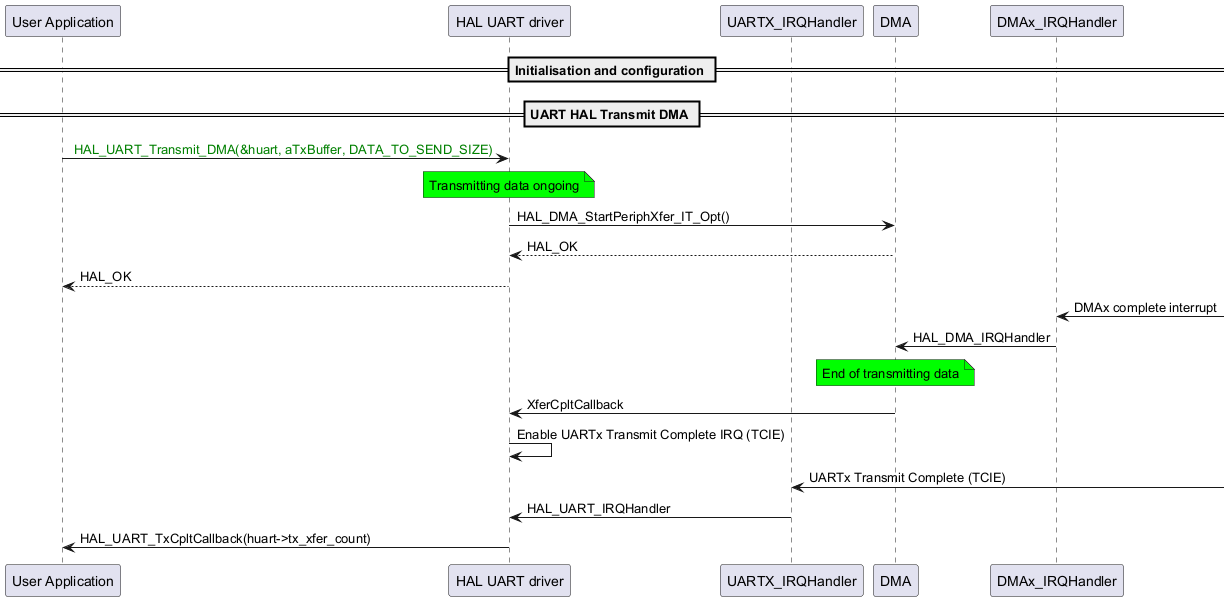

The diagram above was rendered by PlantUML. Its source (embedded in the PNG):
@startuml
participant "User Application" as p1
participant "HAL UART driver" as p2
participant "UARTX_IRQHandler" as p5
participant "DMA" as p3
participant "DMAx_IRQHandler" as p4

== Initialisation and configuration ==
== UART HAL Transmit DMA ==
p1->p2: <color: green> HAL_UART_Transmit_DMA(&huart, aTxBuffer, DATA_TO_SEND_SIZE)
note over p2 #00FF00
Transmitting data ongoing
end note
p2->p3: HAL_DMA_StartPeriphXfer_IT_Opt()
p3-->p2: HAL_OK
p2-->p1: HAL_OK

p4<-: DMAx complete interrupt
p4->p3: HAL_DMA_IRQHandler
note over p3 #00FF00
End of transmitting data
end note
p3->p2: XferCpltCallback
p2->p2: Enable UARTx Transmit Complete IRQ (TCIE)
p5<-: UARTx Transmit Complete (TCIE)
p5->p2: HAL_UART_IRQHandler
p2->p1: HAL_UART_TxCpltCallback(huart->tx_xfer_count)
@enduml